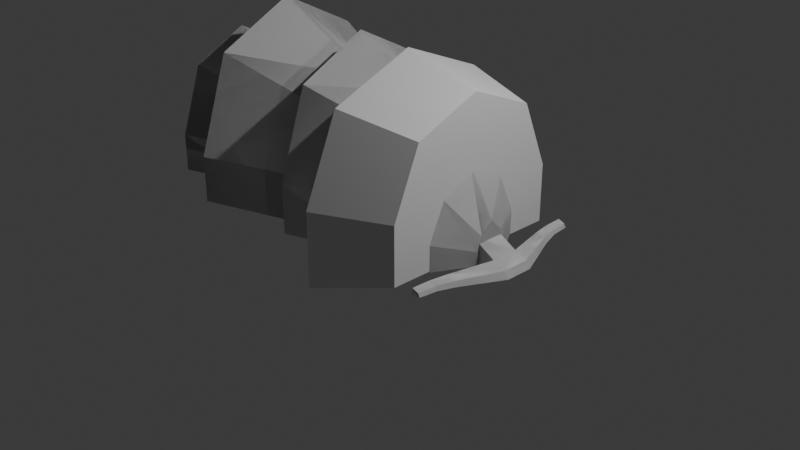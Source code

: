 # Source: GeneralProject.blend  (saved by Blender 4.3.34; exported with 4.5.12 LTS)
import bpy
from mathutils import Matrix  # noqa: F401  (used for matrix-valued properties, if any)

bpy.ops.wm.read_factory_settings(use_empty=True)
scene = bpy.context.scene
scene.name = 'Scene'

# ---- collections
col_collection = bpy.data.collections.new('Collection'); scene.collection.children.link(col_collection)

# ---- materials (node trees are filled in below, after node groups)
mat_material = bpy.data.materials.new('Material')
mat_material.alpha_threshold = 0.0
mat_material.roughness = 0.5
mat_material.line_color = (0.0, 0.0, 0.0, 1.0)

# ---- material node trees
mat_material.use_nodes = True; mat_material.node_tree.nodes.clear()
_N = mat_material.node_tree.nodes; _L = mat_material.node_tree.links
n0 = _N.new('ShaderNodeOutputMaterial'); n0.name = 'Material Output'; n0.location = (300, 300)
n1 = _N.new('ShaderNodeBsdfPrincipled'); n1.name = 'Principled BSDF'; n1.location = (10, 300)
n1.inputs[3].default_value = 1.45
_L.new(n1.outputs[0], n0.inputs[0])
n0.is_active_output = True

# ---- world
world_world = bpy.data.worlds.new('World'); scene.world = world_world
world_world.use_nodes = True; world_world.node_tree.nodes.clear()
_N = world_world.node_tree.nodes; _L = world_world.node_tree.links
n0 = _N.new('ShaderNodeOutputWorld'); n0.name = 'World Output'; n0.location = (300, 300)
n1 = _N.new('ShaderNodeBackground'); n1.name = 'Background'; n1.location = (10, 300)
n1.inputs[0].default_value = (0.05088, 0.05088, 0.05088, 1.0)
_L.new(n1.outputs[0], n0.inputs[0])
n0.is_active_output = True
world_world.color = (0.05088, 0.05088, 0.05088)
world_world.sun_shadow_jitter_overblur = 0.0

# ---- cameras
cam_camera = bpy.data.cameras.new('Camera')
cam_camera.clip_end = 100.0
cam_camera.ortho_scale = 7.314

# ---- lights
light_light = bpy.data.lights.new('Light', 'POINT')
light_light.energy = 1000.0
light_light.shadow_soft_size = 0.1

# ---- meshes
me_cube = bpy.data.meshes.new('Cube')
me_cube.from_pydata([(1.006, 0.5541, 0.01472), (1.006, -0.5541, -0.008707), (0.2156, 0.8835, -0.007834), (0.2156, -0.8835, -0.008707), (1.004, 0.5558, 0.2678), (0.9462, -5.201e-10, 0.9414), (0.9717, 0.4155, 0.7114), (1.004, -0.5558, 0.2678), (0.9717, -0.4155, 0.7114), (0.1769, -1.393e-09, 1.712), (0.1861, 0.8885, 0.5824), (0.1769, 0.6292, 1.383), (0.1861, -0.8885, 0.5824), (0.1769, -0.6292, 1.383), (0.4075, 0.6786, -0.00429), (0.4075, -0.6786, -0.008707), (-0.5435, 1.042, -0.01072), (-0.5435, -1.042, -0.008707), (0.3676, 0.684, 0.5534), (0.3334, 9.71e-10, 1.441), (0.3334, 0.4861, 1.186), (0.3676, -0.684, 0.5534), (0.3334, -0.4861, 1.186), (-0.5435, 1.042, 0.5343), (-0.5435, 0.737, 1.467), (-0.5435, -1.042, 0.5343), (-0.5435, -2.373e-09, 1.853), (-0.5435, -0.737, 1.467), (-1.698, 1.164, -0.01072), (-0.4182, 0.4962, 1.134), (-1.698, 1.164, 0.4924), (-1.698, -1.164, 0.4924), (1.235, -0.1756, 0.005126), (1.235, 0.1756, 0.005126), (1.243, -0.1262, 0.3042), (1.234, -0.1753, 0.1564), (1.243, 0.1262, 0.3042), (-0.4182, 0.7018, -0.01072), (-0.4182, -0.7018, -0.008707), (-1.698, -1.164, -0.008707), (-0.4182, 0.7018, 0.5067), (-0.4182, 8.362e-10, 1.394), (-0.4182, -0.7018, 0.5067), (-0.4182, -0.4962, 1.134), (-1.698, 0.8233, 1.534), (-1.698, -2.651e-09, 1.965), (-1.698, -0.8233, 1.534), (1.247, 2.817e-09, 0.4279), (1.234, 0.1753, 0.1564), (-1.605, 0.5096, -0.01072), (-1.605, -0.5096, -0.008707), (-2.534, 0.8454, -0.01072), (-2.534, -0.8454, -0.008707), (-1.605, 0.5096, 0.4139), (-1.605, 0.3603, 0.8698), (-1.605, -1.433e-09, 1.059), (-1.605, -0.5096, 0.4139), (-1.605, -0.3603, 0.8698), (-2.534, 0.8454, 0.4035), (-2.534, 0.5978, 1.16), (-2.534, -0.8454, 0.4035), (-2.534, -3.965e-09, 1.473), (-2.534, -0.5978, 1.16), (-2.438, 0.3092, -0.01072), (-2.438, -0.3092, -0.008707), (-3.002, 0.5131, -0.01072), (-3.002, -0.5131, -0.008707), (-2.438, 0.3092, 0.2085), (-2.438, 0.2187, 0.4851), (-2.438, -8.699e-10, 0.5997), (-2.438, -0.3092, 0.2085), (-2.438, -0.2187, 0.4851), (-3.002, 0.5131, 0.2022), (-3.002, 0.3628, 0.6611), (-3.002, -0.5131, 0.2022), (-3.002, -2.406e-09, 0.8512), (-3.002, -0.3628, 0.6611), (1.155, -0.1474, 0.006183), (1.155, -0.1475, 0.276), (1.155, 0.1474, 0.006183), (1.155, 0.1475, 0.276), (1.42, -0.1473, 0.006496), (1.42, -0.1474, 0.1326), (1.42, 0.1473, 0.006496), (1.42, 0.1474, 0.1326), (1.561, 0.1476, 0.07914), (1.608, 0.1477, 0.0051), (1.608, -0.1477, 0.0051), (1.561, -0.1476, 0.07914), (1.241, 1.007, 0.1023), (1.244, 1.015, 0.03891), (1.241, -1.007, 0.1023), (1.244, -1.015, 0.03891), (1.309, 1.007, 0.07581), (1.331, 1.007, 0.03988), (1.309, -1.007, 0.07581), (1.331, -1.007, 0.03988), (1.41, 0.6171, 0.02902), (1.38, 0.6168, 0.07685), (1.29, 0.6162, 0.1118), (1.293, 0.6164, 0.0293), (1.351, 0.8076, 0.03688), (1.327, 0.8076, 0.0761), (1.252, 0.8076, 0.1049), (1.256, 0.8123, 0.03616), (1.29, -0.6162, 0.1118), (1.38, -0.6168, 0.07685), (1.41, -0.6171, 0.02902), (1.293, -0.6164, 0.0293), (1.252, -0.8076, 0.1049), (1.351, -0.8076, 0.03688), (1.327, -0.8076, 0.0761), (1.256, -0.8123, 0.03616), (-3.297, -0.2156, -0.008707), (-3.297, 0.2156, -0.01601), (-2.904, -0.3577, -0.008707), (-2.904, 0.3577, -0.01601), (-3.297, -0.2156, 0.1368), (-3.297, -0.1525, 0.3297), (-3.297, -2.482e-08, 0.4096), (-3.297, 0.2156, 0.1368), (-3.297, 0.1525, 0.3297), (-2.904, -0.3577, 0.1324), (-2.904, -0.253, 0.4524), (-2.904, 0.3577, 0.1324), (-2.904, 1.062e-08, 0.585), (-2.904, 0.253, 0.4524), (0.8917, 0.3705, 0.05206), (0.8917, -0.3705, 0.04965), (0.8699, 0.3734, 0.3565), (0.8512, -2.744e-05, 0.8411), (0.8512, 0.2654, 0.702), (0.8699, -0.3735, 0.3565), (0.8512, -0.2654, 0.702), (0.1252, -0.3833, 0.0648), (0.1252, 0.3833, 0.0637), (0.1252, -0.3833, 0.3463), (0.1252, -0.271, 0.6891), (0.1252, 0.3833, 0.3463), (0.1252, 2.124e-09, 0.8312), (0.1252, 0.271, 0.6891), (-0.6553, -0.2925, 0.06754), (-0.6553, 0.2925, 0.06638), (-0.6553, -0.2068, 0.5718), (-0.6553, 3.564e-08, 0.6801), (-0.6553, -0.2925, 0.3101), (-0.6553, 0.2068, 0.5718), (-0.6553, 0.2925, 0.3101), (-1.86, -0.179, 0.045), (-1.86, 0.179, 0.04383), (-1.86, -0.1266, 0.3308), (-1.86, -5.034e-10, 0.3971), (-1.86, -0.179, 0.1707), (-1.86, 0.1266, 0.3308), (-1.86, 0.179, 0.1707), (-2.616, -0.2452, 0.04103), (-2.616, 0.2452, 0.03603), (-2.616, 2.996e-08, 0.4479), (-2.616, 0.1734, 0.3571), (-2.616, 0.2452, 0.1378), (-2.616, -0.2452, 0.1378), (-2.616, -0.1734, 0.3571)], [], [(1, 7, 12, 3), (3, 12, 13, 9, 11, 10, 2), (2, 0, 1, 3), (4, 6, 36, 48), (5, 9, 13, 8), (8, 13, 12, 7), (9, 5, 6, 11), (11, 6, 4, 10), (2, 10, 4, 0), (15, 21, 25, 17), (17, 25, 27, 26, 24, 23, 16), (16, 14, 15, 17), (18, 20, 131, 129), (19, 26, 27, 22), (22, 27, 25, 21), (26, 19, 20, 24), (24, 20, 18, 23), (16, 23, 18, 14), (38, 42, 31, 39), (39, 31, 46, 45, 44, 30, 28), (28, 37, 38, 39), (29, 41, 139, 140), (41, 45, 46, 43), (43, 46, 31, 42), (45, 41, 29, 44), (44, 29, 40, 30), (28, 30, 40, 37), (33, 48, 36, 47, 34, 35, 32), (1, 0, 33, 32), (7, 1, 32, 35), (0, 4, 48, 33), (8, 7, 35, 34), (5, 8, 34, 47), (6, 5, 47, 36), (50, 56, 60, 52), (52, 60, 62, 61, 59, 58, 51), (51, 49, 50, 52), (54, 55, 144, 146), (55, 61, 62, 57), (57, 62, 60, 56), (61, 55, 54, 59), (59, 54, 53, 58), (51, 58, 53, 49), (64, 70, 74, 66), (66, 74, 76, 75, 73, 72, 65), (65, 63, 64, 66), (71, 70, 152, 150), (69, 75, 76, 71), (71, 76, 74, 70), (75, 69, 68, 73), (73, 68, 67, 72), (65, 72, 67, 63), (77, 78, 80, 79), (79, 80, 84, 83), (84, 82, 88, 85), (81, 82, 78, 77), (79, 83, 81, 77), (84, 80, 78, 82), (86, 85, 88, 87), (102, 101, 94, 93), (111, 109, 91, 95), (81, 83, 86, 87), (90, 89, 93, 94), (91, 92, 96, 95), (112, 110, 96, 92), (103, 102, 93, 89), (104, 103, 89, 90), (110, 111, 95, 96), (109, 112, 92, 91), (101, 104, 90, 94), (86, 83, 100, 97), (83, 84, 99, 100), (84, 85, 98, 99), (85, 86, 97, 98), (97, 100, 104, 101), (100, 99, 103, 104), (99, 98, 102, 103), (98, 97, 101, 102), (82, 81, 108, 105), (87, 88, 106, 107), (81, 87, 107, 108), (88, 82, 105, 106), (105, 108, 112, 109), (107, 106, 111, 110), (108, 107, 110, 112), (106, 105, 109, 111), (114, 120, 124, 116), (124, 126, 158, 159), (115, 113, 114, 116), (113, 117, 118, 119, 121, 120, 114), (119, 125, 126, 121), (121, 126, 124, 120), (125, 119, 118, 123), (123, 118, 117, 122), (115, 122, 117, 113), (127, 129, 131, 130, 133, 132, 128), (22, 21, 132, 133), (14, 18, 129, 127), (19, 22, 133, 130), (20, 19, 130, 131), (21, 15, 128, 132), (15, 14, 127, 128), (135, 138, 140, 139, 137, 136, 134), (37, 40, 138, 135), (38, 37, 135, 134), (40, 29, 140, 138), (42, 38, 134, 136), (43, 42, 136, 137), (41, 43, 137, 139), (142, 147, 146, 144, 143, 145, 141), (49, 53, 147, 142), (50, 49, 142, 141), (57, 56, 145, 143), (56, 50, 141, 145), (55, 57, 143, 144), (53, 54, 146, 147), (149, 154, 153, 151, 150, 152, 148), (70, 64, 148, 152), (69, 71, 150, 151), (67, 68, 153, 154), (68, 69, 151, 153), (63, 67, 154, 149), (64, 63, 149, 148), (156, 159, 158, 157, 161, 160, 155), (116, 124, 159, 156), (123, 122, 160, 161), (125, 123, 161, 157), (126, 125, 157, 158), (122, 115, 155, 160), (115, 116, 156, 155)])
_uv = me_cube.uv_layers.new(name='UVMap')
_uv.uv.foreach_set('vector', [0.375, 0.75, 0.5, 0.75, 0.5, 1.0, 0.375, 1.0, 0.375, 0.0, 0.5, 0.0, 0.5884, 0.03661, 0.625, 0.125, 0.5884, 0.2134, 0.5, 0.25, 0.375, 0.25, 0.125, 0.5, 0.375, 0.5, 0.375, 0.75, 0.125, 0.75, 0.5, 0.5, 0.625, 0.5, 0.625, 0.5, 0.5, 0.5, 0.625, 0.625, 0.875, 0.625, 0.875, 0.75, 0.625, 0.75, 0.625, 0.75, 0.625, 1.0, 0.5, 1.0, 0.5, 0.75, 0.875, 0.625, 0.625, 0.625, 0.625, 0.5, 0.875, 0.5, 0.625, 0.25, 0.625, 0.5, 0.5, 0.5, 0.5, 0.25, 0.375, 0.25, 0.5, 0.25, 0.5, 0.5, 0.375, 0.5, 0.375, 0.75, 0.5, 0.75, 0.5, 1.0, 0.375, 1.0, 0.375, 0.0, 0.5, 0.0, 0.5884, 0.03661, 0.625, 0.125, 0.5884, 0.2134, 0.5, 0.25, 0.375, 0.25, 0.125, 0.5, 0.375, 0.5, 0.375, 0.75, 0.125, 0.75, 0.5, 0.5, 0.625, 0.5, 0.625, 0.5, 0.5, 0.5, 0.625, 0.625, 0.875, 0.625, 0.875, 0.75, 0.625, 0.75, 0.625, 0.75, 0.625, 1.0, 0.5, 1.0, 0.5, 0.75, 0.875, 0.625, 0.625, 0.625, 0.625, 0.5, 0.875, 0.5, 0.625, 0.25, 0.625, 0.5, 0.5, 0.5, 0.5, 0.25, 0.375, 0.25, 0.5, 0.25, 0.5, 0.5, 0.375, 0.5, 0.375, 0.75, 0.5, 0.75, 0.5, 1.0, 0.375, 1.0, 0.375, 0.0, 0.5, 0.0, 0.5884, 0.03661, 0.625, 0.125, 0.5884, 0.2134, 0.5, 0.25, 0.375, 0.25, 0.125, 0.5, 0.375, 0.5, 0.375, 0.75, 0.125, 0.75, 0.625, 0.5, 0.625, 0.625, 0.625, 0.625, 0.625, 0.5, 0.625, 0.625, 0.875, 0.625, 0.875, 0.75, 0.625, 0.75, 0.625, 0.75, 0.625, 1.0, 0.5, 1.0, 0.5, 0.75, 0.875, 0.625, 0.625, 0.625, 0.625, 0.5, 0.875, 0.5, 0.625, 0.25, 0.625, 0.5, 0.5, 0.5, 0.5, 0.25, 0.375, 0.25, 0.5, 0.25, 0.5, 0.5, 0.375, 0.5, 0.375, 0.5, 0.5, 0.5, 0.5884, 0.5366, 0.625, 0.625, 0.5884, 0.7134, 0.5, 0.75, 0.375, 0.75, 0.375, 0.75, 0.375, 0.5, 0.375, 0.5, 0.375, 0.75, 0.5, 0.75, 0.375, 0.75, 0.375, 0.75, 0.5, 0.75, 0.375, 0.5, 0.5, 0.5, 0.5, 0.5, 0.375, 0.5, 0.625, 0.75, 0.5, 0.75, 0.5, 0.75, 0.625, 0.75, 0.625, 0.625, 0.625, 0.75, 0.625, 0.75, 0.625, 0.625, 0.625, 0.5, 0.625, 0.625, 0.625, 0.625, 0.625, 0.5, 0.375, 0.75, 0.5, 0.75, 0.5, 1.0, 0.375, 1.0, 0.375, 0.0, 0.5, 0.0, 0.5884, 0.03661, 0.625, 0.125, 0.5884, 0.2134, 0.5, 0.25, 0.375, 0.25, 0.125, 0.5, 0.375, 0.5, 0.375, 0.75, 0.125, 0.75, 0.625, 0.5, 0.625, 0.625, 0.625, 0.625, 0.625, 0.5, 0.625, 0.625, 0.875, 0.625, 0.875, 0.75, 0.625, 0.75, 0.625, 0.75, 0.625, 1.0, 0.5, 1.0, 0.5, 0.75, 0.875, 0.625, 0.625, 0.625, 0.625, 0.5, 0.875, 0.5, 0.625, 0.25, 0.625, 0.5, 0.5, 0.5, 0.5, 0.25, 0.375, 0.25, 0.5, 0.25, 0.5, 0.5, 0.375, 0.5, 0.375, 0.75, 0.5, 0.75, 0.5, 1.0, 0.375, 1.0, 0.375, 0.0, 0.5, 0.0, 0.5884, 0.03661, 0.625, 0.125, 0.5884, 0.2134, 0.5, 0.25, 0.375, 0.25, 0.125, 0.5, 0.375, 0.5, 0.375, 0.75, 0.125, 0.75, 0.625, 0.75, 0.5, 0.75, 0.5, 0.75, 0.625, 0.75, 0.625, 0.625, 0.875, 0.625, 0.875, 0.75, 0.625, 0.75, 0.625, 0.75, 0.625, 1.0, 0.5, 1.0, 0.5, 0.75, 0.875, 0.625, 0.625, 0.625, 0.625, 0.5, 0.875, 0.5, 0.625, 0.25, 0.625, 0.5, 0.5, 0.5, 0.5, 0.25, 0.375, 0.25, 0.5, 0.25, 0.5, 0.5, 0.375, 0.5, 0.375, 0.0, 0.625, 0.0, 0.625, 0.25, 0.375, 0.25, 0.375, 0.25, 0.625, 0.25, 0.625, 0.5, 0.375, 0.5, 0.625, 0.5, 0.625, 0.75, 0.625, 0.75, 0.625, 0.5, 0.375, 0.75, 0.625, 0.75, 0.625, 1.0, 0.375, 1.0, 0.125, 0.5, 0.375, 0.5, 0.375, 0.75, 0.125, 0.75, 0.625, 0.5, 0.875, 0.5, 0.875, 0.75, 0.625, 0.75, 0.375, 0.5, 0.625, 0.5, 0.625, 0.75, 0.375, 0.75, 0.625, 0.5, 0.375, 0.5, 0.375, 0.5, 0.625, 0.5, 0.625, 0.75, 0.625, 0.75, 0.625, 0.75, 0.625, 0.75, 0.375, 0.75, 0.375, 0.5, 0.375, 0.5, 0.375, 0.75, 0.375, 0.5, 0.625, 0.5, 0.625, 0.5, 0.375, 0.5, 0.625, 0.75, 0.375, 0.75, 0.375, 0.75, 0.625, 0.75, 0.375, 0.75, 0.375, 0.75, 0.375, 0.75, 0.375, 0.75, 0.625, 0.5, 0.625, 0.5, 0.625, 0.5, 0.625, 0.5, 0.375, 0.5, 0.625, 0.5, 0.625, 0.5, 0.375, 0.5, 0.375, 0.75, 0.625, 0.75, 0.625, 0.75, 0.375, 0.75, 0.625, 0.75, 0.375, 0.75, 0.375, 0.75, 0.625, 0.75, 0.375, 0.5, 0.375, 0.5, 0.375, 0.5, 0.375, 0.5, 0.375, 0.5, 0.375, 0.5, 0.375, 0.5, 0.375, 0.5, 0.375, 0.5, 0.625, 0.5, 0.625, 0.5, 0.375, 0.5, 0.625, 0.5, 0.625, 0.5, 0.625, 0.5, 0.625, 0.5, 0.625, 0.5, 0.375, 0.5, 0.375, 0.5, 0.625, 0.5, 0.375, 0.5, 0.375, 0.5, 0.375, 0.5, 0.375, 0.5, 0.375, 0.5, 0.625, 0.5, 0.625, 0.5, 0.375, 0.5, 0.625, 0.5, 0.625, 0.5, 0.625, 0.5, 0.625, 0.5, 0.625, 0.5, 0.375, 0.5, 0.375, 0.5, 0.625, 0.5, 0.625, 0.75, 0.375, 0.75, 0.375, 0.75, 0.625, 0.75, 0.375, 0.75, 0.625, 0.75, 0.625, 0.75, 0.375, 0.75, 0.375, 0.75, 0.375, 0.75, 0.375, 0.75, 0.375, 0.75, 0.625, 0.75, 0.625, 0.75, 0.625, 0.75, 0.625, 0.75, 0.625, 0.75, 0.375, 0.75, 0.375, 0.75, 0.625, 0.75, 0.375, 0.75, 0.625, 0.75, 0.625, 0.75, 0.375, 0.75, 0.375, 0.75, 0.375, 0.75, 0.375, 0.75, 0.375, 0.75, 0.625, 0.75, 0.625, 0.75, 0.625, 0.75, 0.625, 0.75, 0.375, 0.75, 0.5, 0.75, 0.5, 1.0, 0.375, 1.0, 0.5, 1.0, 0.625, 1.0, 0.625, 1.0, 0.5, 1.0, 0.125, 0.5, 0.375, 0.5, 0.375, 0.75, 0.125, 0.75, 0.375, 0.5, 0.5, 0.5, 0.5884, 0.5366, 0.625, 0.625, 0.5884, 0.7134, 0.5, 0.75, 0.375, 0.75, 0.625, 0.625, 0.875, 0.625, 0.875, 0.75, 0.625, 0.75, 0.625, 0.75, 0.625, 1.0, 0.5, 1.0, 0.5, 0.75, 0.875, 0.625, 0.625, 0.625, 0.625, 0.5, 0.875, 0.5, 0.625, 0.25, 0.625, 0.5, 0.5, 0.5, 0.5, 0.25, 0.375, 0.25, 0.5, 0.25, 0.5, 0.5, 0.375, 0.5, 0.375, 0.5, 0.5, 0.5, 0.5884, 0.5366, 0.625, 0.625, 0.5884, 0.7134, 0.5, 0.75, 0.375, 0.75, 0.625, 0.75, 0.5, 0.75, 0.5, 0.75, 0.625, 0.75, 0.375, 0.5, 0.5, 0.5, 0.5, 0.5, 0.375, 0.5, 0.625, 0.625, 0.625, 0.75, 0.625, 0.75, 0.625, 0.625, 0.625, 0.5, 0.625, 0.625, 0.625, 0.625, 0.625, 0.5, 0.5, 0.75, 0.375, 0.75, 0.375, 0.75, 0.5, 0.75, 0.375, 0.75, 0.375, 0.5, 0.375, 0.5, 0.375, 0.75, 0.375, 0.5, 0.5, 0.5, 0.5884, 0.5366, 0.625, 0.625, 0.5884, 0.7134, 0.5, 0.75, 0.375, 0.75, 0.375, 0.5, 0.5, 0.5, 0.5, 0.5, 0.375, 0.5, 0.375, 0.75, 0.375, 0.5, 0.375, 0.5, 0.375, 0.75, 0.5, 0.5, 0.625, 0.5, 0.625, 0.5, 0.5, 0.5, 0.5, 0.75, 0.375, 0.75, 0.375, 0.75, 0.5, 0.75, 0.625, 0.75, 0.5, 0.75, 0.5, 0.75, 0.625, 0.75, 0.625, 0.625, 0.625, 0.75, 0.625, 0.75, 0.625, 0.625, 0.375, 0.5, 0.5, 0.5, 0.5884, 0.5366, 0.625, 0.625, 0.5884, 0.7134, 0.5, 0.75, 0.375, 0.75, 0.375, 0.5, 0.5, 0.5, 0.5, 0.5, 0.375, 0.5, 0.375, 0.75, 0.375, 0.5, 0.375, 0.5, 0.375, 0.75, 0.625, 0.75, 0.5, 0.75, 0.5, 0.75, 0.625, 0.75, 0.5, 0.75, 0.375, 0.75, 0.375, 0.75, 0.5, 0.75, 0.625, 0.625, 0.625, 0.75, 0.625, 0.75, 0.625, 0.625, 0.5, 0.5, 0.625, 0.5, 0.625, 0.5, 0.5, 0.5, 0.375, 0.5, 0.5, 0.5, 0.5884, 0.5366, 0.625, 0.625, 0.5884, 0.7134, 0.5, 0.75, 0.375, 0.75, 0.5, 0.75, 0.375, 0.75, 0.375, 0.75, 0.5, 0.75, 0.625, 0.625, 0.625, 0.75, 0.625, 0.75, 0.625, 0.625, 0.5, 0.5, 0.625, 0.5, 0.625, 0.5, 0.5, 0.5, 0.625, 0.5, 0.625, 0.625, 0.625, 0.625, 0.625, 0.5, 0.375, 0.5, 0.5, 0.5, 0.5, 0.5, 0.375, 0.5, 0.375, 0.75, 0.375, 0.5, 0.375, 0.5, 0.375, 0.75, 0.375, 0.0, 0.5, 0.0, 0.5884, 0.03661, 0.625, 0.125, 0.5884, 0.2134, 0.5, 0.25, 0.375, 0.25, 0.375, 1.0, 0.5, 1.0, 0.5, 1.0, 0.375, 1.0, 0.625, 0.25, 0.5, 0.25, 0.5, 0.25, 0.625, 0.25, 0.875, 0.625, 0.875, 0.5, 0.875, 0.5, 0.875, 0.625, 0.875, 0.75, 0.875, 0.625, 0.875, 0.625, 0.875, 0.75, 0.5, 0.25, 0.375, 0.25, 0.375, 0.25, 0.5, 0.25, 0.125, 0.5, 0.125, 0.75, 0.125, 0.75, 0.125, 0.5])
me_cube.materials.append(mat_material)
me_cube.use_mirror_vertex_groups = False
me_cube.update()
me_cube_001 = bpy.data.meshes.new('Cube.001')
me_cube_001.from_pydata([(1.0, 1.0, 0.0), (1.0, -1.0, 0.0), (0.1231, 1.283, -0.2526), (0.1231, -1.283, -0.2526), (1.0, 1.0, 0.6208), (1.0, 0.0, 1.621), (1.0, 0.7071, 1.328), (1.0, 0.0, 1.621), (1.0, -1.0, 0.6208), (1.0, -0.7071, 1.328), (0.1231, -2.109e-09, 1.827), (0.1231, 1.283, 0.5439), (0.1231, 0.9073, 1.451), (0.1231, -1.283, 0.5439), (0.1231, -2.109e-09, 1.827), (0.1231, -0.9073, 1.451)], [], [(1, 8, 13, 3), (3, 13, 15, 14, 10, 12, 11, 2), (2, 0, 1, 3), (5, 10, 14, 7), (0, 4, 6, 5, 7, 9, 8, 1), (7, 14, 15, 9), (9, 15, 13, 8), (10, 5, 6, 12), (12, 6, 4, 11), (2, 11, 4, 0)])
_uv = me_cube_001.uv_layers.new(name='UVMap')
_uv.uv.foreach_set('vector', [0.375, 0.75, 0.5, 0.75, 0.5, 1.0, 0.375, 1.0, 0.375, 0.0, 0.5, 0.0, 0.5884, 0.03661, 0.625, 0.125, 0.625, 0.125, 0.5884, 0.2134, 0.5, 0.25, 0.375, 0.25, 0.125, 0.5, 0.375, 0.5, 0.375, 0.75, 0.125, 0.75, 0.625, 0.625, 0.875, 0.625, 0.875, 0.625, 0.625, 0.625, 0.375, 0.5, 0.5, 0.5, 0.5884, 0.5366, 0.625, 0.625, 0.625, 0.625, 0.5884, 0.7134, 0.5, 0.75, 0.375, 0.75, 0.625, 0.625, 0.875, 0.625, 0.875, 0.75, 0.625, 0.75, 0.625, 0.75, 0.625, 1.0, 0.5, 1.0, 0.5, 0.75, 0.875, 0.625, 0.625, 0.625, 0.625, 0.5, 0.875, 0.5, 0.625, 0.25, 0.625, 0.5, 0.5, 0.5, 0.5, 0.25, 0.375, 0.25, 0.5, 0.25, 0.5, 0.5, 0.375, 0.5])
me_cube_001.materials.append(mat_material)
me_cube_001.use_mirror_vertex_groups = False
me_cube_001.update()
me_cube_002 = bpy.data.meshes.new('Cube.002')
me_cube_002.from_pydata([(1.006, 0.5541, 0.01472), (1.006, -0.5541, -0.008707), (0.2156, 0.8835, -0.007834), (0.2156, -0.8835, -0.008707), (1.004, 0.5558, 0.2678), (0.9462, -5.201e-10, 0.9414), (0.9717, 0.4155, 0.7114), (1.004, -0.5558, 0.2678), (0.9717, -0.4155, 0.7114), (0.1769, -1.393e-09, 1.712), (0.1861, 0.8885, 0.5824), (0.1769, 0.6292, 1.383), (0.1861, -0.8885, 0.5824), (0.1769, -0.6292, 1.383), (0.4075, 0.6786, -0.00429), (0.4075, -0.6786, -0.008707), (-0.5435, 1.042, -0.01072), (-0.5435, -1.042, -0.008707), (0.3676, 0.684, 0.5534), (0.3334, 9.71e-10, 1.441), (0.3334, 0.4861, 1.186), (0.3676, -0.684, 0.5534), (0.3334, -0.4861, 1.186), (-0.5435, 1.042, 0.5343), (-0.5435, 0.737, 1.467), (-0.5435, -1.042, 0.5343), (-0.5435, -2.373e-09, 1.853), (-0.5435, -0.737, 1.467), (-1.698, 1.164, -0.01072), (-0.4182, 0.4962, 1.134), (-1.698, 1.164, 0.4924), (-1.698, -1.164, 0.4924), (1.235, -0.1756, 0.005126), (1.235, 0.1756, 0.005126), (1.243, -0.1262, 0.3042), (1.234, -0.1753, 0.1564), (1.243, 0.1262, 0.3042), (-0.4182, 0.7018, -0.01072), (-0.4182, -0.7018, -0.008707), (-1.698, -1.164, -0.008707), (-0.4182, 0.7018, 0.5067), (-0.4182, 8.362e-10, 1.394), (-0.4182, -0.7018, 0.5067), (-0.4182, -0.4962, 1.134), (-1.698, 0.8233, 1.534), (-1.698, -2.651e-09, 1.965), (-1.698, -0.8233, 1.534), (1.247, 2.817e-09, 0.4279), (1.234, 0.1753, 0.1564), (-1.605, 0.5096, -0.01072), (-1.605, -0.5096, -0.008707), (-2.534, 0.8454, -0.01072), (-2.534, -0.8454, -0.008707), (-1.605, 0.5096, 0.4139), (-1.605, 0.3603, 0.8698), (-1.605, -1.433e-09, 1.059), (-1.605, -0.5096, 0.4139), (-1.605, -0.3603, 0.8698), (-2.534, 0.8454, 0.4035), (-2.534, 0.5978, 1.16), (-2.534, -0.8454, 0.4035), (-2.534, -3.965e-09, 1.473), (-2.534, -0.5978, 1.16), (-2.438, 0.3092, -0.01072), (-2.438, -0.3092, -0.008707), (-3.002, 0.5131, -0.01072), (-3.002, -0.5131, -0.008707), (-2.438, 0.3092, 0.2085), (-2.438, 0.2187, 0.4851), (-2.438, -8.699e-10, 0.5997), (-2.438, -0.3092, 0.2085), (-2.438, -0.2187, 0.4851), (-3.002, 0.5131, 0.2022), (-3.002, 0.3628, 0.6611), (-3.002, -0.5131, 0.2022), (-3.002, -2.406e-09, 0.8512), (-3.002, -0.3628, 0.6611), (1.155, -0.1474, 0.006183), (1.155, -0.1475, 0.276), (1.155, 0.1474, 0.006183), (1.155, 0.1475, 0.276), (1.42, -0.1473, 0.006496), (1.42, -0.1474, 0.1326), (1.42, 0.1473, 0.006496), (1.42, 0.1474, 0.1326), (1.561, 0.1476, 0.07914), (1.608, 0.1477, 0.0051), (1.608, -0.1477, 0.0051), (1.561, -0.1476, 0.07914), (1.241, 1.007, 0.1023), (1.244, 1.015, 0.03891), (1.241, -1.007, 0.1023), (1.244, -1.015, 0.03891), (1.309, 1.007, 0.07581), (1.331, 1.007, 0.03988), (1.309, -1.007, 0.07581), (1.331, -1.007, 0.03988), (1.41, 0.6171, 0.02902), (1.38, 0.6168, 0.07685), (1.29, 0.6162, 0.1118), (1.293, 0.6164, 0.0293), (1.351, 0.8076, 0.03688), (1.327, 0.8076, 0.0761), (1.252, 0.8076, 0.1049), (1.256, 0.8123, 0.03616), (1.29, -0.6162, 0.1118), (1.38, -0.6168, 0.07685), (1.41, -0.6171, 0.02902), (1.293, -0.6164, 0.0293), (1.252, -0.8076, 0.1049), (1.351, -0.8076, 0.03688), (1.327, -0.8076, 0.0761), (1.256, -0.8123, 0.03616), (-3.297, -0.2156, -0.008707), (-3.297, 0.2156, -0.01601), (-2.904, -0.3577, -0.008707), (-2.904, 0.3577, -0.01601), (-3.297, -0.2156, 0.1368), (-3.297, -0.1525, 0.3297), (-3.297, -2.482e-08, 0.4096), (-3.297, 0.2156, 0.1368), (-3.297, 0.1525, 0.3297), (-2.904, -0.3577, 0.1324), (-2.904, -0.253, 0.4524), (-2.904, 0.3577, 0.1324), (-2.904, 1.062e-08, 0.585), (-2.904, 0.253, 0.4524)], [], [(1, 7, 12, 3), (3, 12, 13, 9, 11, 10, 2), (2, 0, 1, 3), (4, 6, 36, 48), (5, 9, 13, 8), (8, 13, 12, 7), (9, 5, 6, 11), (11, 6, 4, 10), (2, 10, 4, 0), (15, 21, 25, 17), (17, 25, 27, 26, 24, 23, 16), (16, 14, 15, 17), (14, 18, 20, 19, 22, 21, 15), (19, 26, 27, 22), (22, 27, 25, 21), (26, 19, 20, 24), (24, 20, 18, 23), (16, 23, 18, 14), (38, 42, 31, 39), (39, 31, 46, 45, 44, 30, 28), (28, 37, 38, 39), (37, 40, 29, 41, 43, 42, 38), (41, 45, 46, 43), (43, 46, 31, 42), (45, 41, 29, 44), (44, 29, 40, 30), (28, 30, 40, 37), (33, 48, 36, 47, 34, 35, 32), (1, 0, 33, 32), (7, 1, 32, 35), (0, 4, 48, 33), (8, 7, 35, 34), (5, 8, 34, 47), (6, 5, 47, 36), (50, 56, 60, 52), (52, 60, 62, 61, 59, 58, 51), (51, 49, 50, 52), (49, 53, 54, 55, 57, 56, 50), (55, 61, 62, 57), (57, 62, 60, 56), (61, 55, 54, 59), (59, 54, 53, 58), (51, 58, 53, 49), (64, 70, 74, 66), (66, 74, 76, 75, 73, 72, 65), (65, 63, 64, 66), (63, 67, 68, 69, 71, 70, 64), (69, 75, 76, 71), (71, 76, 74, 70), (75, 69, 68, 73), (73, 68, 67, 72), (65, 72, 67, 63), (77, 78, 80, 79), (79, 80, 84, 83), (84, 82, 88, 85), (81, 82, 78, 77), (79, 83, 81, 77), (84, 80, 78, 82), (86, 85, 88, 87), (102, 101, 94, 93), (111, 109, 91, 95), (81, 83, 86, 87), (90, 89, 93, 94), (91, 92, 96, 95), (112, 110, 96, 92), (103, 102, 93, 89), (104, 103, 89, 90), (110, 111, 95, 96), (109, 112, 92, 91), (101, 104, 90, 94), (86, 83, 100, 97), (83, 84, 99, 100), (84, 85, 98, 99), (85, 86, 97, 98), (97, 100, 104, 101), (100, 99, 103, 104), (99, 98, 102, 103), (98, 97, 101, 102), (82, 81, 108, 105), (87, 88, 106, 107), (81, 87, 107, 108), (88, 82, 105, 106), (105, 108, 112, 109), (107, 106, 111, 110), (108, 107, 110, 112), (106, 105, 109, 111), (114, 120, 124, 116), (116, 124, 126, 125, 123, 122, 115), (115, 113, 114, 116), (113, 117, 118, 119, 121, 120, 114), (119, 125, 126, 121), (121, 126, 124, 120), (125, 119, 118, 123), (123, 118, 117, 122), (115, 122, 117, 113)])
_uv = me_cube_002.uv_layers.new(name='UVMap')
_uv.uv.foreach_set('vector', [0.375, 0.75, 0.5, 0.75, 0.5, 1.0, 0.375, 1.0, 0.375, 0.0, 0.5, 0.0, 0.5884, 0.03661, 0.625, 0.125, 0.5884, 0.2134, 0.5, 0.25, 0.375, 0.25, 0.125, 0.5, 0.375, 0.5, 0.375, 0.75, 0.125, 0.75, 0.5, 0.5, 0.625, 0.5, 0.625, 0.5, 0.5, 0.5, 0.625, 0.625, 0.875, 0.625, 0.875, 0.75, 0.625, 0.75, 0.625, 0.75, 0.625, 1.0, 0.5, 1.0, 0.5, 0.75, 0.875, 0.625, 0.625, 0.625, 0.625, 0.5, 0.875, 0.5, 0.625, 0.25, 0.625, 0.5, 0.5, 0.5, 0.5, 0.25, 0.375, 0.25, 0.5, 0.25, 0.5, 0.5, 0.375, 0.5, 0.375, 0.75, 0.5, 0.75, 0.5, 1.0, 0.375, 1.0, 0.375, 0.0, 0.5, 0.0, 0.5884, 0.03661, 0.625, 0.125, 0.5884, 0.2134, 0.5, 0.25, 0.375, 0.25, 0.125, 0.5, 0.375, 0.5, 0.375, 0.75, 0.125, 0.75, 0.375, 0.5, 0.5, 0.5, 0.5884, 0.5366, 0.625, 0.625, 0.5884, 0.7134, 0.5, 0.75, 0.375, 0.75, 0.625, 0.625, 0.875, 0.625, 0.875, 0.75, 0.625, 0.75, 0.625, 0.75, 0.625, 1.0, 0.5, 1.0, 0.5, 0.75, 0.875, 0.625, 0.625, 0.625, 0.625, 0.5, 0.875, 0.5, 0.625, 0.25, 0.625, 0.5, 0.5, 0.5, 0.5, 0.25, 0.375, 0.25, 0.5, 0.25, 0.5, 0.5, 0.375, 0.5, 0.375, 0.75, 0.5, 0.75, 0.5, 1.0, 0.375, 1.0, 0.375, 0.0, 0.5, 0.0, 0.5884, 0.03661, 0.625, 0.125, 0.5884, 0.2134, 0.5, 0.25, 0.375, 0.25, 0.125, 0.5, 0.375, 0.5, 0.375, 0.75, 0.125, 0.75, 0.375, 0.5, 0.5, 0.5, 0.5884, 0.5366, 0.625, 0.625, 0.5884, 0.7134, 0.5, 0.75, 0.375, 0.75, 0.625, 0.625, 0.875, 0.625, 0.875, 0.75, 0.625, 0.75, 0.625, 0.75, 0.625, 1.0, 0.5, 1.0, 0.5, 0.75, 0.875, 0.625, 0.625, 0.625, 0.625, 0.5, 0.875, 0.5, 0.625, 0.25, 0.625, 0.5, 0.5, 0.5, 0.5, 0.25, 0.375, 0.25, 0.5, 0.25, 0.5, 0.5, 0.375, 0.5, 0.375, 0.5, 0.5, 0.5, 0.5884, 0.5366, 0.625, 0.625, 0.5884, 0.7134, 0.5, 0.75, 0.375, 0.75, 0.375, 0.75, 0.375, 0.5, 0.375, 0.5, 0.375, 0.75, 0.5, 0.75, 0.375, 0.75, 0.375, 0.75, 0.5, 0.75, 0.375, 0.5, 0.5, 0.5, 0.5, 0.5, 0.375, 0.5, 0.625, 0.75, 0.5, 0.75, 0.5, 0.75, 0.625, 0.75, 0.625, 0.625, 0.625, 0.75, 0.625, 0.75, 0.625, 0.625, 0.625, 0.5, 0.625, 0.625, 0.625, 0.625, 0.625, 0.5, 0.375, 0.75, 0.5, 0.75, 0.5, 1.0, 0.375, 1.0, 0.375, 0.0, 0.5, 0.0, 0.5884, 0.03661, 0.625, 0.125, 0.5884, 0.2134, 0.5, 0.25, 0.375, 0.25, 0.125, 0.5, 0.375, 0.5, 0.375, 0.75, 0.125, 0.75, 0.375, 0.5, 0.5, 0.5, 0.5884, 0.5366, 0.625, 0.625, 0.5884, 0.7134, 0.5, 0.75, 0.375, 0.75, 0.625, 0.625, 0.875, 0.625, 0.875, 0.75, 0.625, 0.75, 0.625, 0.75, 0.625, 1.0, 0.5, 1.0, 0.5, 0.75, 0.875, 0.625, 0.625, 0.625, 0.625, 0.5, 0.875, 0.5, 0.625, 0.25, 0.625, 0.5, 0.5, 0.5, 0.5, 0.25, 0.375, 0.25, 0.5, 0.25, 0.5, 0.5, 0.375, 0.5, 0.375, 0.75, 0.5, 0.75, 0.5, 1.0, 0.375, 1.0, 0.375, 0.0, 0.5, 0.0, 0.5884, 0.03661, 0.625, 0.125, 0.5884, 0.2134, 0.5, 0.25, 0.375, 0.25, 0.125, 0.5, 0.375, 0.5, 0.375, 0.75, 0.125, 0.75, 0.375, 0.5, 0.5, 0.5, 0.5884, 0.5366, 0.625, 0.625, 0.5884, 0.7134, 0.5, 0.75, 0.375, 0.75, 0.625, 0.625, 0.875, 0.625, 0.875, 0.75, 0.625, 0.75, 0.625, 0.75, 0.625, 1.0, 0.5, 1.0, 0.5, 0.75, 0.875, 0.625, 0.625, 0.625, 0.625, 0.5, 0.875, 0.5, 0.625, 0.25, 0.625, 0.5, 0.5, 0.5, 0.5, 0.25, 0.375, 0.25, 0.5, 0.25, 0.5, 0.5, 0.375, 0.5, 0.375, 0.0, 0.625, 0.0, 0.625, 0.25, 0.375, 0.25, 0.375, 0.25, 0.625, 0.25, 0.625, 0.5, 0.375, 0.5, 0.625, 0.5, 0.625, 0.75, 0.625, 0.75, 0.625, 0.5, 0.375, 0.75, 0.625, 0.75, 0.625, 1.0, 0.375, 1.0, 0.125, 0.5, 0.375, 0.5, 0.375, 0.75, 0.125, 0.75, 0.625, 0.5, 0.875, 0.5, 0.875, 0.75, 0.625, 0.75, 0.375, 0.5, 0.625, 0.5, 0.625, 0.75, 0.375, 0.75, 0.625, 0.5, 0.375, 0.5, 0.375, 0.5, 0.625, 0.5, 0.625, 0.75, 0.625, 0.75, 0.625, 0.75, 0.625, 0.75, 0.375, 0.75, 0.375, 0.5, 0.375, 0.5, 0.375, 0.75, 0.375, 0.5, 0.625, 0.5, 0.625, 0.5, 0.375, 0.5, 0.625, 0.75, 0.375, 0.75, 0.375, 0.75, 0.625, 0.75, 0.375, 0.75, 0.375, 0.75, 0.375, 0.75, 0.375, 0.75, 0.625, 0.5, 0.625, 0.5, 0.625, 0.5, 0.625, 0.5, 0.375, 0.5, 0.625, 0.5, 0.625, 0.5, 0.375, 0.5, 0.375, 0.75, 0.625, 0.75, 0.625, 0.75, 0.375, 0.75, 0.625, 0.75, 0.375, 0.75, 0.375, 0.75, 0.625, 0.75, 0.375, 0.5, 0.375, 0.5, 0.375, 0.5, 0.375, 0.5, 0.375, 0.5, 0.375, 0.5, 0.375, 0.5, 0.375, 0.5, 0.375, 0.5, 0.625, 0.5, 0.625, 0.5, 0.375, 0.5, 0.625, 0.5, 0.625, 0.5, 0.625, 0.5, 0.625, 0.5, 0.625, 0.5, 0.375, 0.5, 0.375, 0.5, 0.625, 0.5, 0.375, 0.5, 0.375, 0.5, 0.375, 0.5, 0.375, 0.5, 0.375, 0.5, 0.625, 0.5, 0.625, 0.5, 0.375, 0.5, 0.625, 0.5, 0.625, 0.5, 0.625, 0.5, 0.625, 0.5, 0.625, 0.5, 0.375, 0.5, 0.375, 0.5, 0.625, 0.5, 0.625, 0.75, 0.375, 0.75, 0.375, 0.75, 0.625, 0.75, 0.375, 0.75, 0.625, 0.75, 0.625, 0.75, 0.375, 0.75, 0.375, 0.75, 0.375, 0.75, 0.375, 0.75, 0.375, 0.75, 0.625, 0.75, 0.625, 0.75, 0.625, 0.75, 0.625, 0.75, 0.625, 0.75, 0.375, 0.75, 0.375, 0.75, 0.625, 0.75, 0.375, 0.75, 0.625, 0.75, 0.625, 0.75, 0.375, 0.75, 0.375, 0.75, 0.375, 0.75, 0.375, 0.75, 0.375, 0.75, 0.625, 0.75, 0.625, 0.75, 0.625, 0.75, 0.625, 0.75, 0.375, 0.75, 0.5, 0.75, 0.5, 1.0, 0.375, 1.0, 0.375, 0.0, 0.5, 0.0, 0.5884, 0.03661, 0.625, 0.125, 0.5884, 0.2134, 0.5, 0.25, 0.375, 0.25, 0.125, 0.5, 0.375, 0.5, 0.375, 0.75, 0.125, 0.75, 0.375, 0.5, 0.5, 0.5, 0.5884, 0.5366, 0.625, 0.625, 0.5884, 0.7134, 0.5, 0.75, 0.375, 0.75, 0.625, 0.625, 0.875, 0.625, 0.875, 0.75, 0.625, 0.75, 0.625, 0.75, 0.625, 1.0, 0.5, 1.0, 0.5, 0.75, 0.875, 0.625, 0.625, 0.625, 0.625, 0.5, 0.875, 0.5, 0.625, 0.25, 0.625, 0.5, 0.5, 0.5, 0.5, 0.25, 0.375, 0.25, 0.5, 0.25, 0.5, 0.5, 0.375, 0.5])
me_cube_002.materials.append(mat_material)
me_cube_002.use_mirror_vertex_groups = False
me_cube_002.update()
arm_armature = bpy.data.armatures.new('Armature')  # bones are not reproduced
arm_armature_001 = bpy.data.armatures.new('Armature.001')  # bones are not reproduced

# ---- objects
ob_bug = bpy.data.objects.new('Bug', me_cube)
ob_light = bpy.data.objects.new('Light', light_light)
ob_camera = bpy.data.objects.new('Camera', cam_camera)
ob_bugsegment_001 = bpy.data.objects.new('BugSegment.001', me_cube_001)
ob_bugcomplete = bpy.data.objects.new('BugComplete', arm_armature)
ob_bugarm_001 = bpy.data.objects.new('BugArm.001', arm_armature_001)
ob_bug_001 = bpy.data.objects.new('Bug.001', me_cube_002)

# ---- transforms, parenting, visibility, modifiers, constraints
ob_bug.parent = ob_bugcomplete
ob_bug.location = (0.0, 0.0, 0.0)
ob_bug.lock_rotations_4d = False
ob_bug.empty_display_type = 'ARROWS'
ob_bug.lineart.crease_threshold = 0.0
_vg = ob_bug.vertex_groups.new(name='Bone')
for _i, _w in zip([0, 1, 2, 3, 4, 5, 6, 7, 8, 9, 10, 11, 12, 13, 14, 15, 16, 17, 18, 19, 20, 21, 22, 23, 24, 25, 26, 27, 32, 33, 34, 35, 36, 47, 48, 77, 78, 79, 80, 127, 128, 129, 130, 131, 132, 133], [1.0, 1.0, 1.0, 1.0, 1.0, 1.0, 1.0, 1.0, 1.0, 1.0, 1.0, 1.0, 1.0, 1.0, 0.06133, 0.1267, 0.1369, 0.1701, 0.1011, 0.3855, 0.3312, 0.1282, 0.3398, 0.1655, 0.2524, 0.1903, 0.2825, 0.2607, 1.0, 1.0, 1.0, 1.0, 1.0, 1.0, 1.0, 0.8238, 0.856, 0.851, 0.8187, 0.06133, 0.1267, 0.1011, 0.3855, 0.3312, 0.1282, 0.3398]): _vg.add([_i], _w, 'REPLACE')
_vg = ob_bug.vertex_groups.new(name='Bone.006')
for _i, _w in zip([79, 80, 83, 84, 85, 86, 87, 88, 97], [0.1288, 0.1533, 0.9751, 0.9559, 0.9554, 0.9527, 0.04205, 0.01663, 0.01502]): _vg.add([_i], _w, 'REPLACE')
_vg = ob_bug.vertex_groups.new(name='Bone.008')
for _i, _w in zip([89, 93, 94, 97, 98, 99, 100, 101, 102, 103, 104], [0.01135, 0.06057, 0.07381, 0.9713, 0.9776, 0.994, 0.9935, 0.7599, 0.8735, 0.8676, 0.1222]): _vg.add([_i], _w, 'REPLACE')
_vg = ob_bug.vertex_groups.new(name='Bone.010')
for _i, _w in zip([89, 90, 93, 94, 101, 102, 103, 104], [0.9693, 0.995, 0.9393, 0.926, 0.2381, 0.1254, 0.1323, 0.8779]): _vg.add([_i], _w, 'REPLACE')
_vg = ob_bug.vertex_groups.new(name='Bone.007')
for _i, _w in zip([77, 78, 80, 81, 82, 85, 86, 87, 88, 107], [0.1551, 0.1182, 0.003006, 0.9768, 0.9588, 0.01446, 0.04013, 0.9513, 0.9542, 0.01547]): _vg.add([_i], _w, 'REPLACE')
_vg = ob_bug.vertex_groups.new(name='Bone.009')
for _i, _w in zip([105, 106, 107, 108, 110, 111], [0.983, 0.955, 0.9481, 0.9891, 0.0752, 0.05759]): _vg.add([_i], _w, 'REPLACE')
_vg = ob_bug.vertex_groups.new(name='Bone.011')
for _i, _w in zip([91, 92, 95, 96, 109, 110, 111, 112], [0.9992, 0.9991, 0.9957, 0.9941, 0.9798, 0.9233, 0.9414, 0.9885]): _vg.add([_i], _w, 'REPLACE')
_vg = ob_bug.vertex_groups.new(name='Bone.001')
for _i, _w in zip([14, 15, 16, 17, 18, 19, 20, 21, 22, 23, 24, 25, 26, 27, 127, 128, 129, 130, 131, 132, 133], [0.9387, 0.8733, 0.8631, 0.8299, 0.8989, 0.6145, 0.6688, 0.8718, 0.6602, 0.8345, 0.7476, 0.8097, 0.7175, 0.7393, 0.9387, 0.8733, 0.8989, 0.6145, 0.6688, 0.8718, 0.6602]): _vg.add([_i], _w, 'REPLACE')
_vg = ob_bug.vertex_groups.new(name='Bone.002')
_vg.add([28, 29, 30, 31, 37, 38, 39, 40, 41, 42, 43, 44, 45, 46, 134, 135, 136, 137, 138, 139, 140], 1.0, 'REPLACE')
_vg = ob_bug.vertex_groups.new(name='Bone.003')
_vg.add([49, 50, 51, 52, 53, 54, 55, 56, 57, 58, 59, 60, 61, 62, 141, 142, 143, 144, 145, 146, 147], 1.0, 'REPLACE')
_vg = ob_bug.vertex_groups.new(name='Bone.004')
for _i, _w in zip([63, 64, 65, 66, 67, 68, 69, 70, 71, 72, 73, 74, 75, 76, 113, 114, 115, 116, 117, 118, 119, 120, 121, 122, 123, 124, 125, 126, 148, 149, 150, 151, 152, 153, 154, 155, 156, 157, 158, 159, 160, 161], [1.0, 1.0, 1.0, 1.0, 1.0, 1.0, 1.0, 1.0, 1.0, 1.0, 1.0, 1.0, 1.0, 1.0, 0.007918, 0.01401, 0.08918, 0.1253, 0.004502, 0.03067, 0.002524, 0.01279, 0.02199, 0.1415, 0.5089, 0.1496, 0.2355, 0.5067, 1.0, 1.0, 1.0, 1.0, 1.0, 1.0, 1.0, 0.08918, 0.1253, 0.2355, 0.5067, 0.1496, 0.1415, 0.5089]): _vg.add([_i], _w, 'REPLACE')
_vg = ob_bug.vertex_groups.new(name='Bone.005')
for _i, _w in zip([113, 114, 115, 116, 117, 118, 119, 120, 121, 122, 123, 124, 125, 126, 155, 156, 157, 158, 159, 160, 161], [0.971, 0.968, 0.9108, 0.8747, 0.9727, 0.9597, 0.9737, 0.9686, 0.964, 0.8585, 0.4911, 0.8504, 0.7645, 0.4933, 0.9108, 0.8747, 0.7645, 0.4933, 0.8504, 0.8585, 0.4911]): _vg.add([_i], _w, 'REPLACE')
_m = ob_bug.modifiers.new('Armature', 'ARMATURE')
_m.object = ob_bugcomplete
ob_light.location = (4.076, 1.005, 5.904)
ob_light.rotation_euler = (0.6503, 0.05522, 1.866)
ob_light.lock_rotations_4d = False
ob_light.empty_display_type = 'ARROWS'
ob_light.color = (0.0, 0.0, 0.0, 0.0)
ob_light.lineart.crease_threshold = 0.0
ob_camera.location = (7.359, -6.926, 4.958)
ob_camera.rotation_euler = (1.109, 0.0, 0.8149)
ob_camera.lock_rotations_4d = False
ob_camera.empty_display_type = 'ARROWS'
ob_camera.color = (0.0, 0.0, 0.0, 0.0)
ob_camera.display_type = 'WIRE'
ob_camera.lineart.crease_threshold = 0.0
ob_bugsegment_001.location = (0.0, 0.0, 0.0)
ob_bugsegment_001.lock_rotations_4d = False
ob_bugsegment_001.empty_display_type = 'ARROWS'
ob_bugsegment_001.lineart.crease_threshold = 0.0
ob_bugcomplete.location = (0.0, 0.0, 0.0)
ob_bugarm_001.location = (0.0, 0.0, 0.0)
ob_bug_001.location = (0.0, 0.0, 0.0)
ob_bug_001.lock_rotations_4d = False
ob_bug_001.empty_display_type = 'ARROWS'
ob_bug_001.lineart.crease_threshold = 0.0

# ---- collection membership
col_collection.objects.link(ob_bug)
col_collection.objects.link(ob_light)
col_collection.objects.link(ob_camera)
col_collection.objects.link(ob_bugsegment_001)
col_collection.objects.link(ob_bugcomplete)
col_collection.objects.link(ob_bugarm_001)
col_collection.objects.link(ob_bug_001)

# ---- scene / render settings (as saved in the file)
scene.camera = ob_camera
scene.frame_start = 1; scene.frame_end = 250; scene.frame_set(1)
scene.render.engine = 'BLENDER_EEVEE_NEXT'
bpy.context.view_layer.update()

